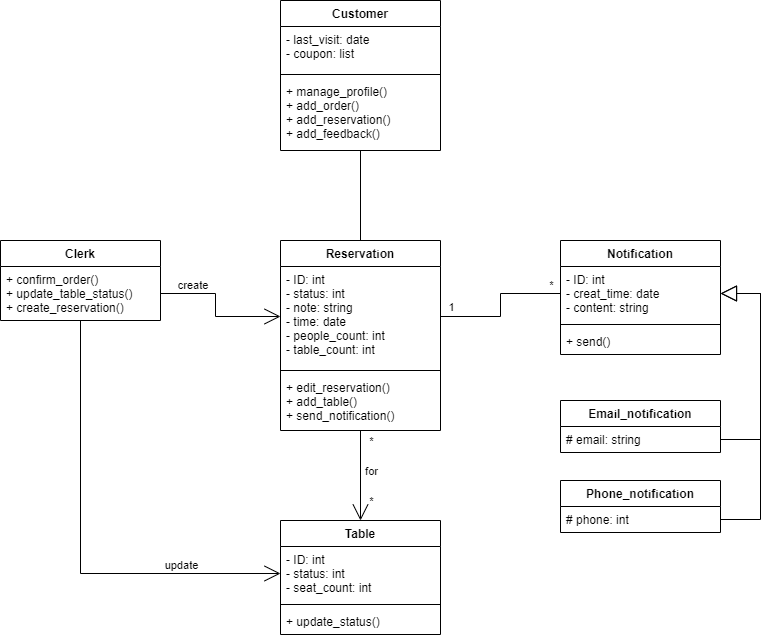

The diagram above was exported from draw.io. Its source (the exported page's mxGraphModel, read from the mxfile embedded in the PNG):
<mxGraphModel dx="2689" dy="619" grid="1" gridSize="10" guides="1" tooltips="1" connect="1" arrows="1" fold="1" page="1" pageScale="1" pageWidth="850" pageHeight="1100" math="0" shadow="0">
  <root>
    <mxCell id="xhQqL4oMgrMspgOBbHxa-0" />
    <mxCell id="xhQqL4oMgrMspgOBbHxa-1" parent="xhQqL4oMgrMspgOBbHxa-0" />
    <mxCell id="JHFGjtBngal55DM7frxr-0" style="edgeStyle=orthogonalEdgeStyle;rounded=0;orthogonalLoop=1;jettySize=auto;html=1;exitX=0.5;exitY=1;exitDx=0;exitDy=0;entryX=0.5;entryY=0;entryDx=0;entryDy=0;endArrow=none;endFill=0;" parent="xhQqL4oMgrMspgOBbHxa-1" source="M_Gp8fmWsVlSKFEmapAy-4" target="M_Gp8fmWsVlSKFEmapAy-87" edge="1">
      <mxGeometry relative="1" as="geometry">
        <mxPoint x="-1385" y="953" as="targetPoint" />
      </mxGeometry>
    </mxCell>
    <mxCell id="M_Gp8fmWsVlSKFEmapAy-4" value="Customer" style="swimlane;fontStyle=1;align=center;verticalAlign=top;childLayout=stackLayout;horizontal=1;startSize=26;horizontalStack=0;resizeParent=1;resizeParentMax=0;resizeLast=0;collapsible=1;marginBottom=0;hachureGap=4;pointerEvents=0;" parent="xhQqL4oMgrMspgOBbHxa-1" vertex="1">
      <mxGeometry x="-1375" y="233" width="160" height="150" as="geometry" />
    </mxCell>
    <mxCell id="M_Gp8fmWsVlSKFEmapAy-5" value="- last_visit: date&#10;- coupon: list" style="text;strokeColor=none;fillColor=none;align=left;verticalAlign=top;spacingLeft=4;spacingRight=4;overflow=hidden;rotatable=0;points=[[0,0.5],[1,0.5]];portConstraint=eastwest;" parent="M_Gp8fmWsVlSKFEmapAy-4" vertex="1">
      <mxGeometry y="26" width="160" height="44" as="geometry" />
    </mxCell>
    <mxCell id="M_Gp8fmWsVlSKFEmapAy-6" value="" style="line;strokeWidth=1;fillColor=none;align=left;verticalAlign=middle;spacingTop=-1;spacingLeft=3;spacingRight=3;rotatable=0;labelPosition=right;points=[];portConstraint=eastwest;" parent="M_Gp8fmWsVlSKFEmapAy-4" vertex="1">
      <mxGeometry y="70" width="160" height="8" as="geometry" />
    </mxCell>
    <mxCell id="M_Gp8fmWsVlSKFEmapAy-7" value="+ manage_profile()&#10;+ add_order()&#10;+ add_reservation()&#10;+ add_feedback()" style="text;strokeColor=none;fillColor=none;align=left;verticalAlign=top;spacingLeft=4;spacingRight=4;overflow=hidden;rotatable=0;points=[[0,0.5],[1,0.5]];portConstraint=eastwest;" parent="M_Gp8fmWsVlSKFEmapAy-4" vertex="1">
      <mxGeometry y="78" width="160" height="72" as="geometry" />
    </mxCell>
    <mxCell id="M_Gp8fmWsVlSKFEmapAy-8" value="Clerk" style="swimlane;fontStyle=1;align=center;verticalAlign=top;childLayout=stackLayout;horizontal=1;startSize=26;horizontalStack=0;resizeParent=1;resizeParentMax=0;resizeLast=0;collapsible=1;marginBottom=0;hachureGap=4;pointerEvents=0;" parent="xhQqL4oMgrMspgOBbHxa-1" vertex="1">
      <mxGeometry x="-1655" y="473" width="160" height="80" as="geometry" />
    </mxCell>
    <mxCell id="M_Gp8fmWsVlSKFEmapAy-9" value="+ confirm_order()&#10;+ update_table_status()&#10;+ create_reservation()" style="text;strokeColor=none;fillColor=none;align=left;verticalAlign=top;spacingLeft=4;spacingRight=4;overflow=hidden;rotatable=0;points=[[0,0.5],[1,0.5]];portConstraint=eastwest;" parent="M_Gp8fmWsVlSKFEmapAy-8" vertex="1">
      <mxGeometry y="26" width="160" height="54" as="geometry" />
    </mxCell>
    <mxCell id="M_Gp8fmWsVlSKFEmapAy-23" value="Table" style="swimlane;fontStyle=1;align=center;verticalAlign=top;childLayout=stackLayout;horizontal=1;startSize=26;horizontalStack=0;resizeParent=1;resizeParentMax=0;resizeLast=0;collapsible=1;marginBottom=0;hachureGap=4;pointerEvents=0;" parent="xhQqL4oMgrMspgOBbHxa-1" vertex="1">
      <mxGeometry x="-1375" y="753" width="160" height="114" as="geometry" />
    </mxCell>
    <mxCell id="M_Gp8fmWsVlSKFEmapAy-24" value="- ID: int&#10;- status: int&#10;- seat_count: int" style="text;strokeColor=none;fillColor=none;align=left;verticalAlign=top;spacingLeft=4;spacingRight=4;overflow=hidden;rotatable=0;points=[[0,0.5],[1,0.5]];portConstraint=eastwest;" parent="M_Gp8fmWsVlSKFEmapAy-23" vertex="1">
      <mxGeometry y="26" width="160" height="54" as="geometry" />
    </mxCell>
    <mxCell id="M_Gp8fmWsVlSKFEmapAy-25" value="" style="line;strokeWidth=1;fillColor=none;align=left;verticalAlign=middle;spacingTop=-1;spacingLeft=3;spacingRight=3;rotatable=0;labelPosition=right;points=[];portConstraint=eastwest;" parent="M_Gp8fmWsVlSKFEmapAy-23" vertex="1">
      <mxGeometry y="80" width="160" height="8" as="geometry" />
    </mxCell>
    <mxCell id="M_Gp8fmWsVlSKFEmapAy-26" value="+ update_status()" style="text;strokeColor=none;fillColor=none;align=left;verticalAlign=top;spacingLeft=4;spacingRight=4;overflow=hidden;rotatable=0;points=[[0,0.5],[1,0.5]];portConstraint=eastwest;" parent="M_Gp8fmWsVlSKFEmapAy-23" vertex="1">
      <mxGeometry y="88" width="160" height="26" as="geometry" />
    </mxCell>
    <mxCell id="JHFGjtBngal55DM7frxr-1" style="edgeStyle=orthogonalEdgeStyle;rounded=0;orthogonalLoop=1;jettySize=auto;html=1;exitX=0.5;exitY=1;exitDx=0;exitDy=0;entryX=0.5;entryY=0;entryDx=0;entryDy=0;endArrow=open;endFill=0;startSize=11;endSize=14;" parent="xhQqL4oMgrMspgOBbHxa-1" source="M_Gp8fmWsVlSKFEmapAy-87" target="M_Gp8fmWsVlSKFEmapAy-23" edge="1">
      <mxGeometry relative="1" as="geometry" />
    </mxCell>
    <mxCell id="JHFGjtBngal55DM7frxr-2" value="*" style="edgeLabel;html=1;align=center;verticalAlign=middle;resizable=0;points=[];" parent="JHFGjtBngal55DM7frxr-1" vertex="1" connectable="0">
      <mxGeometry x="-0.8295" relative="1" as="geometry">
        <mxPoint x="10" y="2" as="offset" />
      </mxGeometry>
    </mxCell>
    <mxCell id="JHFGjtBngal55DM7frxr-3" value="*" style="edgeLabel;html=1;align=center;verticalAlign=middle;resizable=0;points=[];" parent="JHFGjtBngal55DM7frxr-1" vertex="1" connectable="0">
      <mxGeometry x="0.5656" relative="1" as="geometry">
        <mxPoint x="10" as="offset" />
      </mxGeometry>
    </mxCell>
    <mxCell id="JHFGjtBngal55DM7frxr-4" value="for" style="edgeLabel;html=1;align=center;verticalAlign=middle;resizable=0;points=[];" parent="JHFGjtBngal55DM7frxr-1" vertex="1" connectable="0">
      <mxGeometry x="-0.1082" relative="1" as="geometry">
        <mxPoint x="10" as="offset" />
      </mxGeometry>
    </mxCell>
    <mxCell id="M_Gp8fmWsVlSKFEmapAy-87" value="Reservation" style="swimlane;fontStyle=1;align=center;verticalAlign=top;childLayout=stackLayout;horizontal=1;startSize=26;horizontalStack=0;resizeParent=1;resizeParentMax=0;resizeLast=0;collapsible=1;marginBottom=0;hachureGap=4;pointerEvents=0;labelBackgroundColor=none;" parent="xhQqL4oMgrMspgOBbHxa-1" vertex="1">
      <mxGeometry x="-1375" y="473" width="160" height="190" as="geometry" />
    </mxCell>
    <mxCell id="M_Gp8fmWsVlSKFEmapAy-88" value="- ID: int&#10;- status: int&#10;- note: string&#10;- time: date&#10;- people_count: int&#10;- table_count: int" style="text;strokeColor=none;fillColor=none;align=left;verticalAlign=top;spacingLeft=4;spacingRight=4;overflow=hidden;rotatable=0;points=[[0,0.5],[1,0.5]];portConstraint=eastwest;" parent="M_Gp8fmWsVlSKFEmapAy-87" vertex="1">
      <mxGeometry y="26" width="160" height="100" as="geometry" />
    </mxCell>
    <mxCell id="M_Gp8fmWsVlSKFEmapAy-89" value="" style="line;strokeWidth=1;fillColor=none;align=left;verticalAlign=middle;spacingTop=-1;spacingLeft=3;spacingRight=3;rotatable=0;labelPosition=right;points=[];portConstraint=eastwest;" parent="M_Gp8fmWsVlSKFEmapAy-87" vertex="1">
      <mxGeometry y="126" width="160" height="8" as="geometry" />
    </mxCell>
    <mxCell id="M_Gp8fmWsVlSKFEmapAy-90" value="+ edit_reservation()&#10;+ add_table()&#10;+ send_notification()" style="text;strokeColor=none;fillColor=none;align=left;verticalAlign=top;spacingLeft=4;spacingRight=4;overflow=hidden;rotatable=0;points=[[0,0.5],[1,0.5]];portConstraint=eastwest;" parent="M_Gp8fmWsVlSKFEmapAy-87" vertex="1">
      <mxGeometry y="134" width="160" height="56" as="geometry" />
    </mxCell>
    <mxCell id="M_Gp8fmWsVlSKFEmapAy-91" style="edgeStyle=orthogonalEdgeStyle;rounded=0;orthogonalLoop=1;jettySize=auto;html=1;exitX=0;exitY=0.5;exitDx=0;exitDy=0;startArrow=none;startFill=0;endArrow=none;endFill=0;startSize=14;endSize=14;sourcePerimeterSpacing=8;targetPerimeterSpacing=8;entryX=1;entryY=0.5;entryDx=0;entryDy=0;" parent="xhQqL4oMgrMspgOBbHxa-1" source="M_Gp8fmWsVlSKFEmapAy-95" target="M_Gp8fmWsVlSKFEmapAy-88" edge="1">
      <mxGeometry relative="1" as="geometry">
        <mxPoint x="-1165" y="663" as="targetPoint" />
      </mxGeometry>
    </mxCell>
    <mxCell id="M_Gp8fmWsVlSKFEmapAy-92" value="1" style="edgeLabel;html=1;align=center;verticalAlign=bottom;resizable=0;points=[];labelBackgroundColor=none;" parent="M_Gp8fmWsVlSKFEmapAy-91" vertex="1" connectable="0">
      <mxGeometry x="0.7674" relative="1" as="geometry">
        <mxPoint x="-7" y="-1" as="offset" />
      </mxGeometry>
    </mxCell>
    <mxCell id="M_Gp8fmWsVlSKFEmapAy-93" value="*" style="edgeLabel;html=1;align=center;verticalAlign=bottom;resizable=0;points=[];labelBackgroundColor=none;" parent="M_Gp8fmWsVlSKFEmapAy-91" vertex="1" connectable="0">
      <mxGeometry x="-0.7581" relative="1" as="geometry">
        <mxPoint x="7" as="offset" />
      </mxGeometry>
    </mxCell>
    <mxCell id="M_Gp8fmWsVlSKFEmapAy-94" value="Notification" style="swimlane;fontStyle=1;align=center;verticalAlign=top;childLayout=stackLayout;horizontal=1;startSize=26;horizontalStack=0;resizeParent=1;resizeParentMax=0;resizeLast=0;collapsible=1;marginBottom=0;hachureGap=4;pointerEvents=0;labelBackgroundColor=none;" parent="xhQqL4oMgrMspgOBbHxa-1" vertex="1">
      <mxGeometry x="-1095" y="473" width="160" height="114" as="geometry" />
    </mxCell>
    <mxCell id="M_Gp8fmWsVlSKFEmapAy-95" value="- ID: int&#10;- creat_time: date&#10;- content: string" style="text;strokeColor=none;fillColor=none;align=left;verticalAlign=top;spacingLeft=4;spacingRight=4;overflow=hidden;rotatable=0;points=[[0,0.5],[1,0.5]];portConstraint=eastwest;" parent="M_Gp8fmWsVlSKFEmapAy-94" vertex="1">
      <mxGeometry y="26" width="160" height="54" as="geometry" />
    </mxCell>
    <mxCell id="M_Gp8fmWsVlSKFEmapAy-96" value="" style="line;strokeWidth=1;fillColor=none;align=left;verticalAlign=middle;spacingTop=-1;spacingLeft=3;spacingRight=3;rotatable=0;labelPosition=right;points=[];portConstraint=eastwest;" parent="M_Gp8fmWsVlSKFEmapAy-94" vertex="1">
      <mxGeometry y="80" width="160" height="8" as="geometry" />
    </mxCell>
    <mxCell id="M_Gp8fmWsVlSKFEmapAy-97" value="+ send()" style="text;strokeColor=none;fillColor=none;align=left;verticalAlign=top;spacingLeft=4;spacingRight=4;overflow=hidden;rotatable=0;points=[[0,0.5],[1,0.5]];portConstraint=eastwest;" parent="M_Gp8fmWsVlSKFEmapAy-94" vertex="1">
      <mxGeometry y="88" width="160" height="26" as="geometry" />
    </mxCell>
    <mxCell id="M_Gp8fmWsVlSKFEmapAy-102" style="edgeStyle=orthogonalEdgeStyle;rounded=0;orthogonalLoop=1;jettySize=auto;html=1;startArrow=none;startFill=0;endArrow=open;endFill=0;startSize=14;endSize=14;sourcePerimeterSpacing=8;targetPerimeterSpacing=8;entryX=0;entryY=0.5;entryDx=0;entryDy=0;exitX=1;exitY=0.5;exitDx=0;exitDy=0;" parent="xhQqL4oMgrMspgOBbHxa-1" source="M_Gp8fmWsVlSKFEmapAy-9" target="M_Gp8fmWsVlSKFEmapAy-88" edge="1">
      <mxGeometry relative="1" as="geometry">
        <mxPoint x="-655" y="783" as="targetPoint" />
        <mxPoint x="345" y="763" as="sourcePoint" />
      </mxGeometry>
    </mxCell>
    <mxCell id="M_Gp8fmWsVlSKFEmapAy-103" value="&amp;nbsp;create" style="edgeLabel;html=1;align=center;verticalAlign=bottom;resizable=0;points=[];labelBackgroundColor=none;" parent="M_Gp8fmWsVlSKFEmapAy-102" vertex="1" connectable="0">
      <mxGeometry x="-0.0305" y="-1" relative="1" as="geometry">
        <mxPoint x="-24" y="-14" as="offset" />
      </mxGeometry>
    </mxCell>
    <mxCell id="M_Gp8fmWsVlSKFEmapAy-107" value="Email_notification" style="swimlane;fontStyle=1;align=center;verticalAlign=top;childLayout=stackLayout;horizontal=1;startSize=26;horizontalStack=0;resizeParent=1;resizeParentMax=0;resizeLast=0;collapsible=1;marginBottom=0;hachureGap=4;pointerEvents=0;labelBackgroundColor=none;" parent="xhQqL4oMgrMspgOBbHxa-1" vertex="1">
      <mxGeometry x="-1095" y="633" width="160" height="52" as="geometry" />
    </mxCell>
    <mxCell id="M_Gp8fmWsVlSKFEmapAy-108" value="# email: string" style="text;strokeColor=none;fillColor=none;align=left;verticalAlign=top;spacingLeft=4;spacingRight=4;overflow=hidden;rotatable=0;points=[[0,0.5],[1,0.5]];portConstraint=eastwest;" parent="M_Gp8fmWsVlSKFEmapAy-107" vertex="1">
      <mxGeometry y="26" width="160" height="26" as="geometry" />
    </mxCell>
    <mxCell id="M_Gp8fmWsVlSKFEmapAy-109" value="Phone_notification" style="swimlane;fontStyle=1;align=center;verticalAlign=top;childLayout=stackLayout;horizontal=1;startSize=26;horizontalStack=0;resizeParent=1;resizeParentMax=0;resizeLast=0;collapsible=1;marginBottom=0;hachureGap=4;pointerEvents=0;labelBackgroundColor=none;" parent="xhQqL4oMgrMspgOBbHxa-1" vertex="1">
      <mxGeometry x="-1095" y="713" width="160" height="52" as="geometry" />
    </mxCell>
    <mxCell id="M_Gp8fmWsVlSKFEmapAy-110" value="# phone: int" style="text;strokeColor=none;fillColor=none;align=left;verticalAlign=top;spacingLeft=4;spacingRight=4;overflow=hidden;rotatable=0;points=[[0,0.5],[1,0.5]];portConstraint=eastwest;" parent="M_Gp8fmWsVlSKFEmapAy-109" vertex="1">
      <mxGeometry y="26" width="160" height="26" as="geometry" />
    </mxCell>
    <mxCell id="M_Gp8fmWsVlSKFEmapAy-111" style="edgeStyle=orthogonalEdgeStyle;rounded=0;jumpStyle=none;orthogonalLoop=1;jettySize=auto;html=1;exitX=1;exitY=0.5;exitDx=0;exitDy=0;entryX=1;entryY=0.5;entryDx=0;entryDy=0;startArrow=none;startFill=0;endArrow=block;endFill=0;startSize=14;endSize=14;sourcePerimeterSpacing=8;targetPerimeterSpacing=8;" parent="xhQqL4oMgrMspgOBbHxa-1" source="M_Gp8fmWsVlSKFEmapAy-108" target="M_Gp8fmWsVlSKFEmapAy-95" edge="1">
      <mxGeometry relative="1" as="geometry">
        <Array as="points">
          <mxPoint x="-895" y="672" />
          <mxPoint x="-895" y="526" />
        </Array>
      </mxGeometry>
    </mxCell>
    <mxCell id="M_Gp8fmWsVlSKFEmapAy-112" style="edgeStyle=orthogonalEdgeStyle;rounded=0;jumpStyle=none;orthogonalLoop=1;jettySize=auto;html=1;exitX=1;exitY=0.5;exitDx=0;exitDy=0;entryX=1;entryY=0.5;entryDx=0;entryDy=0;startArrow=none;startFill=0;endArrow=block;endFill=0;startSize=14;endSize=14;sourcePerimeterSpacing=8;targetPerimeterSpacing=8;" parent="xhQqL4oMgrMspgOBbHxa-1" source="M_Gp8fmWsVlSKFEmapAy-110" target="M_Gp8fmWsVlSKFEmapAy-95" edge="1">
      <mxGeometry relative="1" as="geometry">
        <Array as="points">
          <mxPoint x="-895" y="752" />
          <mxPoint x="-895" y="526" />
        </Array>
      </mxGeometry>
    </mxCell>
    <mxCell id="M_Gp8fmWsVlSKFEmapAy-164" style="edgeStyle=orthogonalEdgeStyle;rounded=0;jumpStyle=none;orthogonalLoop=1;jettySize=auto;html=1;exitX=0.5;exitY=1;exitDx=0;exitDy=0;startArrow=none;startFill=0;endArrow=open;endFill=0;startSize=14;endSize=14;sourcePerimeterSpacing=8;targetPerimeterSpacing=8;entryX=0;entryY=0.5;entryDx=0;entryDy=0;" parent="xhQqL4oMgrMspgOBbHxa-1" source="M_Gp8fmWsVlSKFEmapAy-8" target="M_Gp8fmWsVlSKFEmapAy-24" edge="1">
      <mxGeometry relative="1" as="geometry">
        <mxPoint x="-1165" y="673" as="targetPoint" />
      </mxGeometry>
    </mxCell>
    <mxCell id="M_Gp8fmWsVlSKFEmapAy-165" value="update" style="edgeLabel;html=1;align=center;verticalAlign=bottom;resizable=0;points=[];" parent="M_Gp8fmWsVlSKFEmapAy-164" vertex="1" connectable="0">
      <mxGeometry x="0.1294" y="-1" relative="1" as="geometry">
        <mxPoint x="97" y="-1" as="offset" />
      </mxGeometry>
    </mxCell>
  </root>
</mxGraphModel>